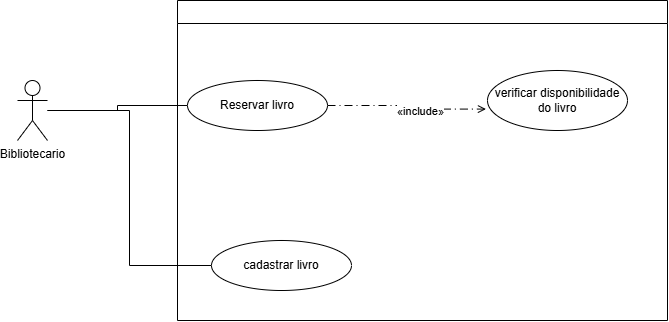

The diagram above was exported from draw.io. Its source (the exported page's mxGraphModel, read from the mxfile embedded in the PNG):
<mxGraphModel dx="732" dy="614" grid="1" gridSize="10" guides="1" tooltips="1" connect="1" arrows="1" fold="1" page="1" pageScale="1" pageWidth="827" pageHeight="1169" math="0" shadow="0">
  <root>
    <mxCell id="0" />
    <mxCell id="1" parent="0" />
    <mxCell id="yWTGbCxhZmGrEmUajsk3-1" parent="1" style="swimlane;whiteSpace=wrap;html=1;" value="" vertex="1">
      <mxGeometry height="320" width="490" x="260" y="140" as="geometry" />
    </mxCell>
    <mxCell id="yWTGbCxhZmGrEmUajsk3-4" parent="yWTGbCxhZmGrEmUajsk3-1" style="ellipse;whiteSpace=wrap;html=1;" value="cadastrar livro" vertex="1">
      <mxGeometry height="50" width="140" x="34" y="240" as="geometry" />
    </mxCell>
    <mxCell id="yWTGbCxhZmGrEmUajsk3-3" parent="yWTGbCxhZmGrEmUajsk3-1" style="ellipse;whiteSpace=wrap;html=1;" value="Reservar livro" vertex="1">
      <mxGeometry height="50" width="140" x="10" y="80" as="geometry" />
    </mxCell>
    <mxCell id="yWTGbCxhZmGrEmUajsk3-2" parent="yWTGbCxhZmGrEmUajsk3-1" style="ellipse;whiteSpace=wrap;html=1;" value="verificar disponibilidade do livro" vertex="1">
      <mxGeometry height="60" width="140" x="310" y="70" as="geometry" />
    </mxCell>
    <mxCell id="yWTGbCxhZmGrEmUajsk3-15" edge="1" parent="yWTGbCxhZmGrEmUajsk3-1" source="yWTGbCxhZmGrEmUajsk3-3" style="edgeStyle=orthogonalEdgeStyle;rounded=0;orthogonalLoop=1;jettySize=auto;html=1;entryX=-0.011;entryY=0.643;entryDx=0;entryDy=0;entryPerimeter=0;endArrow=open;endFill=0;dashed=1;dashPattern=8 4 1 4;" target="yWTGbCxhZmGrEmUajsk3-2">
      <mxGeometry relative="1" as="geometry" />
    </mxCell>
    <mxCell id="yWTGbCxhZmGrEmUajsk3-16" connectable="0" parent="yWTGbCxhZmGrEmUajsk3-15" style="edgeLabel;html=1;align=center;verticalAlign=middle;resizable=0;points=[];" value="«inclu&lt;span style=&quot;background-color: light-dark(#ffffff, var(--ge-dark-color, #121212)); color: light-dark(rgb(0, 0, 0), rgb(255, 255, 255));&quot;&gt;de»&lt;/span&gt;" vertex="1">
      <mxGeometry relative="1" x="0.1875" y="-2" as="geometry">
        <mxPoint as="offset" />
      </mxGeometry>
    </mxCell>
    <mxCell id="yWTGbCxhZmGrEmUajsk3-17" edge="1" parent="1" source="yWTGbCxhZmGrEmUajsk3-6" style="edgeStyle=orthogonalEdgeStyle;rounded=0;orthogonalLoop=1;jettySize=auto;html=1;entryX=0;entryY=0.5;entryDx=0;entryDy=0;endArrow=none;endFill=0;" target="yWTGbCxhZmGrEmUajsk3-3">
      <mxGeometry relative="1" as="geometry" />
    </mxCell>
    <mxCell id="yWTGbCxhZmGrEmUajsk3-20" edge="1" parent="1" source="yWTGbCxhZmGrEmUajsk3-6" style="edgeStyle=orthogonalEdgeStyle;rounded=0;orthogonalLoop=1;jettySize=auto;html=1;entryX=0;entryY=0.5;entryDx=0;entryDy=0;endArrow=none;endFill=0;" target="yWTGbCxhZmGrEmUajsk3-4">
      <mxGeometry relative="1" as="geometry" />
    </mxCell>
    <mxCell id="yWTGbCxhZmGrEmUajsk3-6" parent="1" style="shape=umlActor;verticalLabelPosition=bottom;verticalAlign=top;html=1;" value="Bibliotecario" vertex="1">
      <mxGeometry height="60" width="30" x="100" y="220" as="geometry" />
    </mxCell>
  </root>
</mxGraphModel>